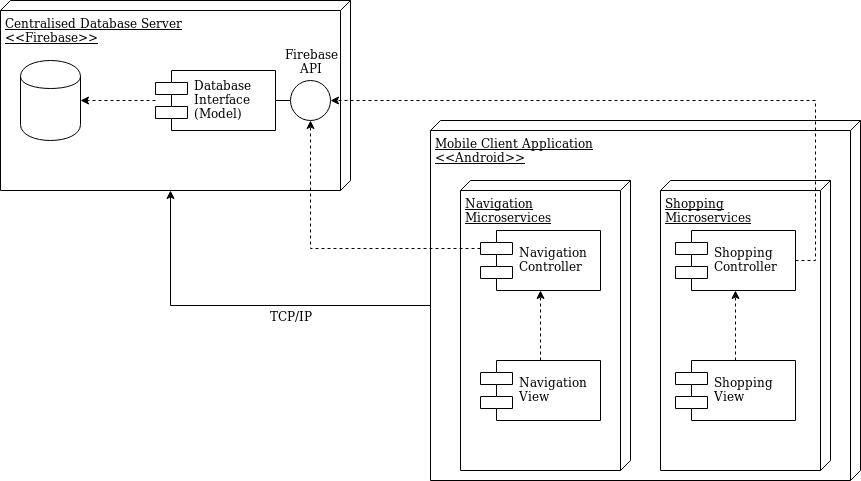

The diagram above was exported from draw.io. Its source (the exported page's mxGraphModel, read from the mxfile embedded in the PNG):
<mxGraphModel dx="868" dy="437" grid="1" gridSize="10" guides="1" tooltips="1" connect="1" arrows="1" fold="1" page="1" pageScale="1" pageWidth="850" pageHeight="1100" math="0" shadow="0">
  <root>
    <mxCell id="0" />
    <mxCell id="1" parent="0" />
    <mxCell id="sXyBi1W-lk47DXzr52sK-1" value="&lt;div&gt;Centralised Database Server &lt;br&gt;&lt;/div&gt;&lt;div&gt;&amp;lt;&amp;lt;Firebase&amp;gt;&amp;gt;&lt;/div&gt;" style="verticalAlign=top;align=left;spacingTop=8;spacingLeft=2;spacingRight=12;shape=cube;size=10;direction=south;fontStyle=4;html=1;" vertex="1" parent="1">
      <mxGeometry x="40" y="30" width="350" height="190" as="geometry" />
    </mxCell>
    <mxCell id="sXyBi1W-lk47DXzr52sK-2" value="" style="shape=cylinder;whiteSpace=wrap;html=1;boundedLbl=1;backgroundOutline=1;" vertex="1" parent="1">
      <mxGeometry x="60" y="90" width="60" height="80" as="geometry" />
    </mxCell>
    <mxCell id="sXyBi1W-lk47DXzr52sK-4" style="edgeStyle=orthogonalEdgeStyle;rounded=0;orthogonalLoop=1;jettySize=auto;html=1;dashed=1;" edge="1" parent="1" source="sXyBi1W-lk47DXzr52sK-3" target="sXyBi1W-lk47DXzr52sK-2">
      <mxGeometry relative="1" as="geometry" />
    </mxCell>
    <mxCell id="sXyBi1W-lk47DXzr52sK-3" value="Database&#10;Interface&#10;(Model)" style="shape=component;align=left;spacingLeft=36;" vertex="1" parent="1">
      <mxGeometry x="195" y="100" width="120" height="60" as="geometry" />
    </mxCell>
    <mxCell id="sXyBi1W-lk47DXzr52sK-21" style="edgeStyle=orthogonalEdgeStyle;rounded=0;orthogonalLoop=1;jettySize=auto;html=1;exitX=0;exitY=0;exitDx=185;exitDy=430;exitPerimeter=0;entryX=0;entryY=0;entryDx=190;entryDy=180;entryPerimeter=0;endArrow=classic;endFill=1;" edge="1" parent="1" source="sXyBi1W-lk47DXzr52sK-5" target="sXyBi1W-lk47DXzr52sK-1">
      <mxGeometry relative="1" as="geometry" />
    </mxCell>
    <mxCell id="sXyBi1W-lk47DXzr52sK-5" value="&lt;div&gt;Mobile Client Application&lt;/div&gt;&lt;div&gt;&amp;lt;&amp;lt;Android&amp;gt;&amp;gt;&lt;br&gt;&lt;/div&gt;" style="verticalAlign=top;align=left;spacingTop=8;spacingLeft=2;spacingRight=12;shape=cube;size=10;direction=south;fontStyle=4;html=1;" vertex="1" parent="1">
      <mxGeometry x="470" y="150" width="430" height="360" as="geometry" />
    </mxCell>
    <mxCell id="sXyBi1W-lk47DXzr52sK-6" value="&lt;div&gt;Navigation&lt;/div&gt;&lt;div&gt;Microservices&lt;br&gt;&lt;/div&gt;" style="verticalAlign=top;align=left;spacingTop=8;spacingLeft=2;spacingRight=12;shape=cube;size=10;direction=south;fontStyle=4;html=1;" vertex="1" parent="1">
      <mxGeometry x="500" y="210" width="170" height="290" as="geometry" />
    </mxCell>
    <mxCell id="sXyBi1W-lk47DXzr52sK-7" value="&lt;div&gt;Shopping&lt;br&gt;&lt;/div&gt;&lt;div&gt;Microservices&lt;br&gt;&lt;/div&gt;" style="verticalAlign=top;align=left;spacingTop=8;spacingLeft=2;spacingRight=12;shape=cube;size=10;direction=south;fontStyle=4;html=1;" vertex="1" parent="1">
      <mxGeometry x="700" y="210" width="170" height="290" as="geometry" />
    </mxCell>
    <mxCell id="sXyBi1W-lk47DXzr52sK-12" style="edgeStyle=orthogonalEdgeStyle;rounded=0;orthogonalLoop=1;jettySize=auto;html=1;exitX=0;exitY=0.5;exitDx=0;exitDy=0;entryX=1;entryY=0.5;entryDx=0;entryDy=0;endArrow=none;endFill=0;" edge="1" parent="1" source="sXyBi1W-lk47DXzr52sK-11" target="sXyBi1W-lk47DXzr52sK-3">
      <mxGeometry relative="1" as="geometry" />
    </mxCell>
    <mxCell id="sXyBi1W-lk47DXzr52sK-11" value="" style="ellipse;whiteSpace=wrap;html=1;aspect=fixed;" vertex="1" parent="1">
      <mxGeometry x="330" y="110" width="40" height="40" as="geometry" />
    </mxCell>
    <mxCell id="sXyBi1W-lk47DXzr52sK-19" style="edgeStyle=orthogonalEdgeStyle;rounded=0;orthogonalLoop=1;jettySize=auto;html=1;exitX=0;exitY=0.3;exitDx=0;exitDy=0;entryX=0.5;entryY=1;entryDx=0;entryDy=0;dashed=1;endArrow=classic;endFill=1;" edge="1" parent="1" source="sXyBi1W-lk47DXzr52sK-13" target="sXyBi1W-lk47DXzr52sK-11">
      <mxGeometry relative="1" as="geometry" />
    </mxCell>
    <mxCell id="sXyBi1W-lk47DXzr52sK-13" value="Navigation&#10;Controller" style="shape=component;align=left;spacingLeft=36;" vertex="1" parent="1">
      <mxGeometry x="520" y="260" width="120" height="60" as="geometry" />
    </mxCell>
    <mxCell id="sXyBi1W-lk47DXzr52sK-17" style="edgeStyle=orthogonalEdgeStyle;rounded=0;orthogonalLoop=1;jettySize=auto;html=1;exitX=0.5;exitY=0;exitDx=0;exitDy=0;entryX=0.5;entryY=1;entryDx=0;entryDy=0;endArrow=classic;endFill=1;dashed=1;" edge="1" parent="1" source="sXyBi1W-lk47DXzr52sK-14" target="sXyBi1W-lk47DXzr52sK-13">
      <mxGeometry relative="1" as="geometry" />
    </mxCell>
    <mxCell id="sXyBi1W-lk47DXzr52sK-14" value="Navigation&#10;View" style="shape=component;align=left;spacingLeft=36;" vertex="1" parent="1">
      <mxGeometry x="520" y="390" width="120" height="60" as="geometry" />
    </mxCell>
    <mxCell id="sXyBi1W-lk47DXzr52sK-20" style="edgeStyle=orthogonalEdgeStyle;rounded=0;orthogonalLoop=1;jettySize=auto;html=1;exitX=1;exitY=0.5;exitDx=0;exitDy=0;entryX=1;entryY=0.5;entryDx=0;entryDy=0;dashed=1;endArrow=classic;endFill=1;" edge="1" parent="1" source="sXyBi1W-lk47DXzr52sK-15" target="sXyBi1W-lk47DXzr52sK-11">
      <mxGeometry relative="1" as="geometry" />
    </mxCell>
    <mxCell id="sXyBi1W-lk47DXzr52sK-15" value="Shopping&#10;Controller" style="shape=component;align=left;spacingLeft=36;" vertex="1" parent="1">
      <mxGeometry x="715" y="260" width="120" height="60" as="geometry" />
    </mxCell>
    <mxCell id="sXyBi1W-lk47DXzr52sK-18" style="edgeStyle=orthogonalEdgeStyle;rounded=0;orthogonalLoop=1;jettySize=auto;html=1;exitX=0.5;exitY=0;exitDx=0;exitDy=0;dashed=1;endArrow=classic;endFill=1;" edge="1" parent="1" source="sXyBi1W-lk47DXzr52sK-16" target="sXyBi1W-lk47DXzr52sK-15">
      <mxGeometry relative="1" as="geometry" />
    </mxCell>
    <mxCell id="sXyBi1W-lk47DXzr52sK-16" value="Shopping&#10;View" style="shape=component;align=left;spacingLeft=36;" vertex="1" parent="1">
      <mxGeometry x="715" y="390" width="120" height="60" as="geometry" />
    </mxCell>
    <mxCell id="sXyBi1W-lk47DXzr52sK-22" value="&lt;div&gt;Firebase&lt;/div&gt;API" style="text;html=1;strokeColor=none;fillColor=none;align=center;verticalAlign=middle;whiteSpace=wrap;rounded=0;" vertex="1" parent="1">
      <mxGeometry x="325" y="80" width="50" height="20" as="geometry" />
    </mxCell>
    <mxCell id="sXyBi1W-lk47DXzr52sK-23" value="TCP/IP" style="text;html=1;strokeColor=none;fillColor=none;align=center;verticalAlign=middle;whiteSpace=wrap;rounded=0;" vertex="1" parent="1">
      <mxGeometry x="310" y="335" width="40" height="20" as="geometry" />
    </mxCell>
  </root>
</mxGraphModel>